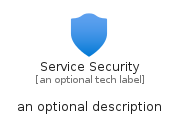

The diagram above was rendered by PlantUML. Its source (embedded in the PNG):
@startuml
' configures the library
!global $INCLUSION_MODE="local"
!global $LIB_BASE_LOCATION="../../.."

' loads the library's bootstrap
!include $LIB_BASE_LOCATION/bootstrap.puml

' loads the package bootstrap
include('azure-19/bootstrap')

' loads the Item which embeds the element ServiceSecurity
include('azure-19/Item/Identity/ServiceSecurity')

' renders the element
ServiceSecurity('ServiceSecurity', 'Service Security', 'an optional tech label', 'an optional description')
@enduml